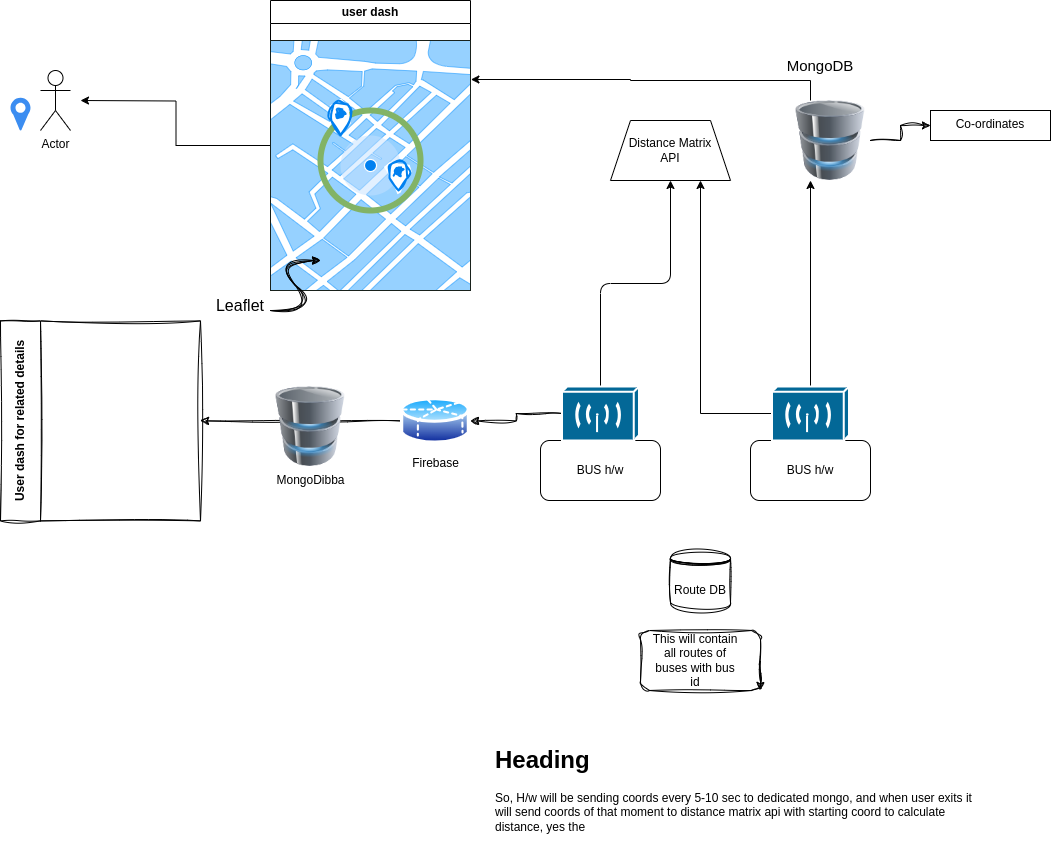

The diagram above was exported from draw.io. Its source (the exported page's mxGraphModel, read from the mxfile embedded in the PNG):
<mxGraphModel dx="794" dy="547" grid="1" gridSize="10" guides="1" tooltips="1" connect="1" arrows="1" fold="1" page="1" pageScale="1" pageWidth="850" pageHeight="1100" math="0" shadow="0">
  <root>
    <mxCell id="0" />
    <mxCell id="1" parent="0" />
    <mxCell id="LZLuy5c998apO7X1u0O9-1" value="Actor" style="shape=umlActor;verticalLabelPosition=bottom;verticalAlign=top;html=1;outlineConnect=0;" vertex="1" parent="1">
      <mxGeometry x="170" y="130" width="30" height="60" as="geometry" />
    </mxCell>
    <mxCell id="LZLuy5c998apO7X1u0O9-8" style="edgeStyle=orthogonalEdgeStyle;rounded=0;orthogonalLoop=1;jettySize=auto;html=1;exitX=0;exitY=0.5;exitDx=0;exitDy=0;" edge="1" parent="1" source="LZLuy5c998apO7X1u0O9-2">
      <mxGeometry relative="1" as="geometry">
        <mxPoint x="210" y="160" as="targetPoint" />
      </mxGeometry>
    </mxCell>
    <mxCell id="LZLuy5c998apO7X1u0O9-2" value="user dash" style="swimlane;whiteSpace=wrap;html=1;" vertex="1" parent="1">
      <mxGeometry x="400" y="60" width="200" height="290" as="geometry" />
    </mxCell>
    <mxCell id="LZLuy5c998apO7X1u0O9-18" value="" style="ellipse;whiteSpace=wrap;html=1;aspect=fixed;" vertex="1" parent="LZLuy5c998apO7X1u0O9-2">
      <mxGeometry x="60" y="97.20999999999998" width="80" height="80" as="geometry" />
    </mxCell>
    <mxCell id="LZLuy5c998apO7X1u0O9-17" value="" style="verticalLabelPosition=bottom;verticalAlign=top;html=1;shadow=0;dashed=0;strokeWidth=1;shape=mxgraph.ios.iBgMap;strokeColor=#18211b;strokeColor2=#008cff;fillColor2=#96D1FF;" vertex="1" parent="LZLuy5c998apO7X1u0O9-2">
      <mxGeometry y="39.99999999999997" width="200" height="250" as="geometry" />
    </mxCell>
    <mxCell id="LZLuy5c998apO7X1u0O9-19" value="" style="ellipse;whiteSpace=wrap;html=1;aspect=fixed;fillColor=none;strokeColor=#82b366;strokeWidth=6;" vertex="1" parent="LZLuy5c998apO7X1u0O9-2">
      <mxGeometry x="50" y="110" width="100" height="100" as="geometry" />
    </mxCell>
    <mxCell id="LZLuy5c998apO7X1u0O9-39" value="" style="html=1;verticalLabelPosition=bottom;labelBackgroundColor=#ffffff;verticalAlign=top;shadow=0;dashed=0;strokeWidth=2;shape=mxgraph.ios7.misc.current_location;strokeColor=#ffffff;fillColor=#0080F0;sketch=0;hachureGap=4;jiggle=2;curveFitting=1;" vertex="1" parent="LZLuy5c998apO7X1u0O9-2">
      <mxGeometry x="70" y="135" width="60" height="60" as="geometry" />
    </mxCell>
    <mxCell id="LZLuy5c998apO7X1u0O9-41" value="" style="html=1;verticalLabelPosition=bottom;align=center;labelBackgroundColor=#ffffff;verticalAlign=top;strokeWidth=2;strokeColor=#0080F0;shadow=0;dashed=0;shape=mxgraph.ios7.icons.location;sketch=1;hachureGap=4;jiggle=2;curveFitting=1;" vertex="1" parent="LZLuy5c998apO7X1u0O9-2">
      <mxGeometry x="116" y="160" width="24" height="30" as="geometry" />
    </mxCell>
    <mxCell id="LZLuy5c998apO7X1u0O9-42" value="" style="html=1;verticalLabelPosition=bottom;align=center;labelBackgroundColor=#ffffff;verticalAlign=top;strokeWidth=2;strokeColor=#0080F0;shadow=0;dashed=0;shape=mxgraph.ios7.icons.location;sketch=1;hachureGap=4;jiggle=2;curveFitting=1;" vertex="1" parent="LZLuy5c998apO7X1u0O9-2">
      <mxGeometry x="58" y="100" width="24" height="35" as="geometry" />
    </mxCell>
    <mxCell id="LZLuy5c998apO7X1u0O9-3" value="BUS h/w" style="rounded=1;whiteSpace=wrap;html=1;" vertex="1" parent="1">
      <mxGeometry x="670" y="500" width="120" height="60" as="geometry" />
    </mxCell>
    <mxCell id="LZLuy5c998apO7X1u0O9-4" value="BUS h/w" style="rounded=1;whiteSpace=wrap;html=1;" vertex="1" parent="1">
      <mxGeometry x="880" y="500" width="120" height="60" as="geometry" />
    </mxCell>
    <mxCell id="LZLuy5c998apO7X1u0O9-11" style="rounded=1;orthogonalLoop=1;jettySize=auto;html=1;edgeStyle=orthogonalEdgeStyle;curved=0;" edge="1" parent="1" source="LZLuy5c998apO7X1u0O9-5" target="LZLuy5c998apO7X1u0O9-9">
      <mxGeometry relative="1" as="geometry">
        <mxPoint x="730" y="330" as="targetPoint" />
      </mxGeometry>
    </mxCell>
    <mxCell id="LZLuy5c998apO7X1u0O9-30" style="edgeStyle=orthogonalEdgeStyle;rounded=0;sketch=1;hachureGap=4;jiggle=2;curveFitting=1;orthogonalLoop=1;jettySize=auto;html=1;exitX=0;exitY=0.5;exitDx=0;exitDy=0;exitPerimeter=0;entryX=1;entryY=0.5;entryDx=0;entryDy=0;" edge="1" parent="1" source="LZLuy5c998apO7X1u0O9-5" target="LZLuy5c998apO7X1u0O9-29">
      <mxGeometry relative="1" as="geometry" />
    </mxCell>
    <mxCell id="LZLuy5c998apO7X1u0O9-5" value="" style="shape=mxgraph.cisco.wireless.wireless_transport;html=1;pointerEvents=1;dashed=0;fillColor=#036897;strokeColor=#ffffff;strokeWidth=2;verticalLabelPosition=bottom;verticalAlign=top;align=center;outlineConnect=0;" vertex="1" parent="1">
      <mxGeometry x="691.5" y="446" width="77" height="54" as="geometry" />
    </mxCell>
    <mxCell id="LZLuy5c998apO7X1u0O9-13" style="edgeStyle=orthogonalEdgeStyle;rounded=0;orthogonalLoop=1;jettySize=auto;html=1;entryX=0.75;entryY=1;entryDx=0;entryDy=0;" edge="1" parent="1" source="LZLuy5c998apO7X1u0O9-6" target="LZLuy5c998apO7X1u0O9-9">
      <mxGeometry relative="1" as="geometry" />
    </mxCell>
    <mxCell id="LZLuy5c998apO7X1u0O9-14" style="edgeStyle=orthogonalEdgeStyle;rounded=0;orthogonalLoop=1;jettySize=auto;html=1;exitX=0.5;exitY=0;exitDx=0;exitDy=0;exitPerimeter=0;entryX=0.25;entryY=1;entryDx=0;entryDy=0;" edge="1" parent="1" source="LZLuy5c998apO7X1u0O9-6" target="LZLuy5c998apO7X1u0O9-10">
      <mxGeometry relative="1" as="geometry" />
    </mxCell>
    <mxCell id="LZLuy5c998apO7X1u0O9-6" value="" style="shape=mxgraph.cisco.wireless.wireless_transport;html=1;pointerEvents=1;dashed=0;fillColor=#036897;strokeColor=#ffffff;strokeWidth=2;verticalLabelPosition=bottom;verticalAlign=top;align=center;outlineConnect=0;" vertex="1" parent="1">
      <mxGeometry x="901.5" y="446" width="77" height="54" as="geometry" />
    </mxCell>
    <mxCell id="LZLuy5c998apO7X1u0O9-7" value="" style="sketch=0;html=1;aspect=fixed;strokeColor=none;shadow=0;fillColor=#3B8DF1;verticalAlign=top;labelPosition=center;verticalLabelPosition=bottom;shape=mxgraph.gcp2.maps_api" vertex="1" parent="1">
      <mxGeometry x="140" y="157.21" width="20" height="32.79" as="geometry" />
    </mxCell>
    <mxCell id="LZLuy5c998apO7X1u0O9-9" value="Distance Matrix&lt;br&gt;API" style="shape=trapezoid;perimeter=trapezoidPerimeter;whiteSpace=wrap;html=1;fixedSize=1;" vertex="1" parent="1">
      <mxGeometry x="740" y="180" width="120" height="60" as="geometry" />
    </mxCell>
    <mxCell id="LZLuy5c998apO7X1u0O9-38" value="" style="edgeStyle=orthogonalEdgeStyle;rounded=0;sketch=1;hachureGap=4;jiggle=2;curveFitting=1;orthogonalLoop=1;jettySize=auto;html=1;" edge="1" parent="1" source="LZLuy5c998apO7X1u0O9-10" target="LZLuy5c998apO7X1u0O9-37">
      <mxGeometry relative="1" as="geometry" />
    </mxCell>
    <mxCell id="LZLuy5c998apO7X1u0O9-10" value="" style="image;html=1;image=img/lib/clip_art/computers/Database_128x128.png" vertex="1" parent="1">
      <mxGeometry x="920" y="160" width="80" height="80" as="geometry" />
    </mxCell>
    <mxCell id="LZLuy5c998apO7X1u0O9-15" value="&lt;font style=&quot;font-size: 15px;&quot;&gt;MongoDB&lt;/font&gt;" style="text;html=1;align=center;verticalAlign=middle;whiteSpace=wrap;rounded=0;" vertex="1" parent="1">
      <mxGeometry x="920" y="110" width="60" height="30" as="geometry" />
    </mxCell>
    <mxCell id="LZLuy5c998apO7X1u0O9-20" style="edgeStyle=orthogonalEdgeStyle;rounded=0;hachureGap=4;orthogonalLoop=1;jettySize=auto;html=1;exitX=0.25;exitY=0;exitDx=0;exitDy=0;entryX=1.002;entryY=0.156;entryDx=0;entryDy=0;entryPerimeter=0;" edge="1" parent="1" source="LZLuy5c998apO7X1u0O9-10" target="LZLuy5c998apO7X1u0O9-17">
      <mxGeometry relative="1" as="geometry" />
    </mxCell>
    <mxCell id="LZLuy5c998apO7X1u0O9-21" value="" style="curved=1;endArrow=classic;html=1;rounded=0;sketch=1;hachureGap=4;jiggle=2;curveFitting=1;" edge="1" parent="1">
      <mxGeometry width="50" height="50" relative="1" as="geometry">
        <mxPoint x="400" y="370" as="sourcePoint" />
        <mxPoint x="450" y="320" as="targetPoint" />
        <Array as="points">
          <mxPoint x="450" y="370" />
          <mxPoint x="400" y="320" />
        </Array>
      </mxGeometry>
    </mxCell>
    <mxCell id="LZLuy5c998apO7X1u0O9-22" value="" style="curved=1;endArrow=classic;html=1;rounded=0;sketch=1;hachureGap=4;jiggle=2;curveFitting=1;" edge="1" parent="1">
      <mxGeometry width="50" height="50" relative="1" as="geometry">
        <mxPoint x="400" y="370" as="sourcePoint" />
        <mxPoint x="450" y="320" as="targetPoint" />
        <Array as="points">
          <mxPoint x="450" y="370" />
          <mxPoint x="400" y="320" />
        </Array>
      </mxGeometry>
    </mxCell>
    <mxCell id="LZLuy5c998apO7X1u0O9-24" value="&lt;font style=&quot;font-size: 16px;&quot;&gt;Leaflet&lt;/font&gt;" style="text;html=1;align=center;verticalAlign=middle;whiteSpace=wrap;rounded=0;" vertex="1" parent="1">
      <mxGeometry x="340" y="350" width="60" height="30" as="geometry" />
    </mxCell>
    <mxCell id="LZLuy5c998apO7X1u0O9-25" value="Route DB" style="shape=datastore;whiteSpace=wrap;html=1;sketch=1;hachureGap=4;jiggle=2;curveFitting=1;" vertex="1" parent="1">
      <mxGeometry x="800" y="610" width="60" height="60" as="geometry" />
    </mxCell>
    <mxCell id="LZLuy5c998apO7X1u0O9-26" value="" style="rounded=1;whiteSpace=wrap;html=1;sketch=1;hachureGap=4;jiggle=2;curveFitting=1;" vertex="1" parent="1">
      <mxGeometry x="770" y="690" width="120" height="60" as="geometry" />
    </mxCell>
    <mxCell id="LZLuy5c998apO7X1u0O9-27" value="This will contain all routes of buses with bus id" style="text;html=1;align=center;verticalAlign=middle;whiteSpace=wrap;rounded=0;" vertex="1" parent="1">
      <mxGeometry x="780" y="705" width="90" height="30" as="geometry" />
    </mxCell>
    <mxCell id="LZLuy5c998apO7X1u0O9-28" style="edgeStyle=orthogonalEdgeStyle;rounded=0;sketch=1;hachureGap=4;jiggle=2;curveFitting=1;orthogonalLoop=1;jettySize=auto;html=1;exitX=1;exitY=0.5;exitDx=0;exitDy=0;entryX=1;entryY=1;entryDx=0;entryDy=0;" edge="1" parent="1" source="LZLuy5c998apO7X1u0O9-26" target="LZLuy5c998apO7X1u0O9-26">
      <mxGeometry relative="1" as="geometry" />
    </mxCell>
    <mxCell id="LZLuy5c998apO7X1u0O9-31" style="edgeStyle=orthogonalEdgeStyle;rounded=0;sketch=1;hachureGap=4;jiggle=2;curveFitting=1;orthogonalLoop=1;jettySize=auto;html=1;" edge="1" parent="1" source="LZLuy5c998apO7X1u0O9-29">
      <mxGeometry relative="1" as="geometry">
        <mxPoint x="330" y="480.4000000000001" as="targetPoint" />
      </mxGeometry>
    </mxCell>
    <mxCell id="LZLuy5c998apO7X1u0O9-29" value="Firebase" style="image;aspect=fixed;perimeter=ellipsePerimeter;html=1;align=center;shadow=0;dashed=0;spacingTop=3;image=img/lib/active_directory/database_partition_5.svg;sketch=1;hachureGap=4;jiggle=2;curveFitting=1;" vertex="1" parent="1">
      <mxGeometry x="530" y="454.5" width="70" height="51.8" as="geometry" />
    </mxCell>
    <mxCell id="LZLuy5c998apO7X1u0O9-33" value="User dash for related details" style="swimlane;horizontal=0;whiteSpace=wrap;html=1;sketch=1;hachureGap=4;jiggle=2;curveFitting=1;startSize=40;" vertex="1" parent="1">
      <mxGeometry x="130" y="380.4" width="200" height="200" as="geometry" />
    </mxCell>
    <mxCell id="LZLuy5c998apO7X1u0O9-36" value="MongoDibba" style="image;html=1;image=img/lib/clip_art/computers/Database_128x128.png;sketch=1;hachureGap=4;jiggle=2;curveFitting=1;" vertex="1" parent="1">
      <mxGeometry x="400" y="446" width="80" height="80" as="geometry" />
    </mxCell>
    <mxCell id="LZLuy5c998apO7X1u0O9-37" value="Co-ordinates" style="whiteSpace=wrap;html=1;verticalAlign=top;labelBackgroundColor=default;" vertex="1" parent="1">
      <mxGeometry x="1060" y="170" width="120" height="30" as="geometry" />
    </mxCell>
    <mxCell id="LZLuy5c998apO7X1u0O9-43" value="&lt;h1&gt;Heading&lt;/h1&gt;&lt;p&gt;So, H/w will be sending coords every 5-10 sec to dedicated mongo, and when user exits it will send coords of that moment to distance matrix api with starting coord to calculate distance, yes the&amp;nbsp;&lt;/p&gt;" style="text;html=1;spacing=5;spacingTop=-20;whiteSpace=wrap;overflow=hidden;rounded=0;" vertex="1" parent="1">
      <mxGeometry x="620" y="800" width="490" height="120" as="geometry" />
    </mxCell>
  </root>
</mxGraphModel>